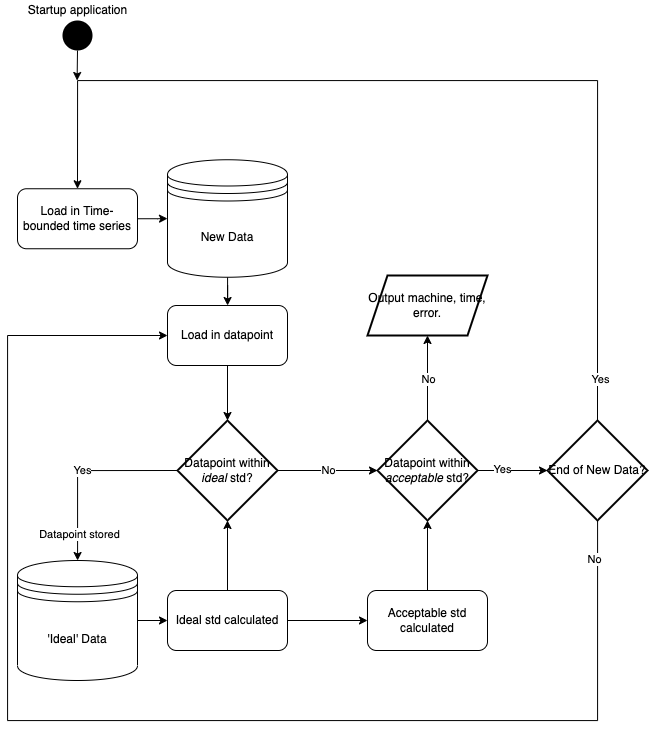

The diagram above was exported from draw.io. Its source (the exported page's mxGraphModel, read from the mxfile embedded in the PNG):
<mxGraphModel dx="1455" dy="951" grid="1" gridSize="10" guides="1" tooltips="1" connect="1" arrows="1" fold="1" page="1" pageScale="1" pageWidth="827" pageHeight="1169" math="0" shadow="0">
  <root>
    <mxCell id="WIyWlLk6GJQsqaUBKTNV-0" />
    <mxCell id="WIyWlLk6GJQsqaUBKTNV-1" parent="WIyWlLk6GJQsqaUBKTNV-0" />
    <mxCell id="8ox9CS-VN-pUBrKXQHjv-17" style="edgeStyle=orthogonalEdgeStyle;rounded=0;orthogonalLoop=1;jettySize=auto;html=1;exitX=1;exitY=0.5;exitDx=0;exitDy=0;" edge="1" parent="WIyWlLk6GJQsqaUBKTNV-1" source="qg3hudIlJkGMMW2DnoAc-0" target="8ox9CS-VN-pUBrKXQHjv-3">
      <mxGeometry relative="1" as="geometry" />
    </mxCell>
    <mxCell id="qg3hudIlJkGMMW2DnoAc-0" value="Load in Time-bounded time series" style="rounded=1;whiteSpace=wrap;html=1;" parent="WIyWlLk6GJQsqaUBKTNV-1" vertex="1">
      <mxGeometry x="104" y="408.25" width="120" height="60" as="geometry" />
    </mxCell>
    <mxCell id="8ox9CS-VN-pUBrKXQHjv-46" style="edgeStyle=orthogonalEdgeStyle;rounded=0;orthogonalLoop=1;jettySize=auto;html=1;exitX=0.5;exitY=1;exitDx=0;exitDy=0;" edge="1" parent="WIyWlLk6GJQsqaUBKTNV-1" source="qg3hudIlJkGMMW2DnoAc-37">
      <mxGeometry relative="1" as="geometry">
        <mxPoint x="163.608695652174" y="300" as="targetPoint" />
      </mxGeometry>
    </mxCell>
    <mxCell id="qg3hudIlJkGMMW2DnoAc-37" value="" style="ellipse;fillColor=#000000;strokeColor=none;" parent="WIyWlLk6GJQsqaUBKTNV-1" vertex="1">
      <mxGeometry x="149" y="240" width="30" height="30" as="geometry" />
    </mxCell>
    <mxCell id="8ox9CS-VN-pUBrKXQHjv-9" style="edgeStyle=orthogonalEdgeStyle;rounded=0;orthogonalLoop=1;jettySize=auto;html=1;exitX=1;exitY=0.5;exitDx=0;exitDy=0;entryX=0;entryY=0.5;entryDx=0;entryDy=0;" edge="1" parent="WIyWlLk6GJQsqaUBKTNV-1" source="8ox9CS-VN-pUBrKXQHjv-2" target="8ox9CS-VN-pUBrKXQHjv-8">
      <mxGeometry relative="1" as="geometry" />
    </mxCell>
    <mxCell id="8ox9CS-VN-pUBrKXQHjv-2" value="'Ideal' Data" style="shape=datastore;whiteSpace=wrap;html=1;" vertex="1" parent="WIyWlLk6GJQsqaUBKTNV-1">
      <mxGeometry x="104" y="780" width="120" height="120" as="geometry" />
    </mxCell>
    <mxCell id="8ox9CS-VN-pUBrKXQHjv-39" value="" style="edgeStyle=orthogonalEdgeStyle;rounded=0;orthogonalLoop=1;jettySize=auto;html=1;" edge="1" parent="WIyWlLk6GJQsqaUBKTNV-1" source="8ox9CS-VN-pUBrKXQHjv-3" target="8ox9CS-VN-pUBrKXQHjv-38">
      <mxGeometry relative="1" as="geometry" />
    </mxCell>
    <mxCell id="8ox9CS-VN-pUBrKXQHjv-3" value="New Data" style="shape=datastore;whiteSpace=wrap;html=1;" vertex="1" parent="WIyWlLk6GJQsqaUBKTNV-1">
      <mxGeometry x="254" y="379.25" width="120" height="117.5" as="geometry" />
    </mxCell>
    <mxCell id="8ox9CS-VN-pUBrKXQHjv-20" value="No" style="edgeStyle=orthogonalEdgeStyle;rounded=0;orthogonalLoop=1;jettySize=auto;html=1;exitX=1;exitY=0.5;exitDx=0;exitDy=0;exitPerimeter=0;entryX=0;entryY=0.5;entryDx=0;entryDy=0;entryPerimeter=0;" edge="1" parent="WIyWlLk6GJQsqaUBKTNV-1" source="8ox9CS-VN-pUBrKXQHjv-5" target="8ox9CS-VN-pUBrKXQHjv-19">
      <mxGeometry relative="1" as="geometry" />
    </mxCell>
    <mxCell id="8ox9CS-VN-pUBrKXQHjv-21" value="Yes" style="edgeStyle=orthogonalEdgeStyle;rounded=0;orthogonalLoop=1;jettySize=auto;html=1;exitX=0;exitY=0.5;exitDx=0;exitDy=0;exitPerimeter=0;" edge="1" parent="WIyWlLk6GJQsqaUBKTNV-1" source="8ox9CS-VN-pUBrKXQHjv-5" target="8ox9CS-VN-pUBrKXQHjv-2">
      <mxGeometry relative="1" as="geometry" />
    </mxCell>
    <mxCell id="8ox9CS-VN-pUBrKXQHjv-49" value="Datapoint stored" style="edgeLabel;html=1;align=center;verticalAlign=middle;resizable=0;points=[];" vertex="1" connectable="0" parent="8ox9CS-VN-pUBrKXQHjv-21">
      <mxGeometry x="0.7204" y="1" relative="1" as="geometry">
        <mxPoint as="offset" />
      </mxGeometry>
    </mxCell>
    <mxCell id="8ox9CS-VN-pUBrKXQHjv-5" value="Datapoint within &lt;i&gt;ideal&lt;/i&gt; std?" style="strokeWidth=2;html=1;shape=mxgraph.flowchart.decision;whiteSpace=wrap;" vertex="1" parent="WIyWlLk6GJQsqaUBKTNV-1">
      <mxGeometry x="264" y="640" width="100" height="100" as="geometry" />
    </mxCell>
    <mxCell id="8ox9CS-VN-pUBrKXQHjv-11" value="" style="edgeStyle=orthogonalEdgeStyle;rounded=0;orthogonalLoop=1;jettySize=auto;html=1;" edge="1" parent="WIyWlLk6GJQsqaUBKTNV-1" source="8ox9CS-VN-pUBrKXQHjv-8" target="8ox9CS-VN-pUBrKXQHjv-10">
      <mxGeometry relative="1" as="geometry" />
    </mxCell>
    <mxCell id="8ox9CS-VN-pUBrKXQHjv-13" style="edgeStyle=orthogonalEdgeStyle;rounded=0;orthogonalLoop=1;jettySize=auto;html=1;exitX=0.5;exitY=0;exitDx=0;exitDy=0;entryX=0.5;entryY=1;entryDx=0;entryDy=0;entryPerimeter=0;" edge="1" parent="WIyWlLk6GJQsqaUBKTNV-1" source="8ox9CS-VN-pUBrKXQHjv-8" target="8ox9CS-VN-pUBrKXQHjv-5">
      <mxGeometry relative="1" as="geometry" />
    </mxCell>
    <mxCell id="8ox9CS-VN-pUBrKXQHjv-8" value="Ideal std calculated" style="rounded=1;whiteSpace=wrap;html=1;" vertex="1" parent="WIyWlLk6GJQsqaUBKTNV-1">
      <mxGeometry x="254" y="810" width="120" height="60" as="geometry" />
    </mxCell>
    <mxCell id="8ox9CS-VN-pUBrKXQHjv-22" style="edgeStyle=orthogonalEdgeStyle;rounded=0;orthogonalLoop=1;jettySize=auto;html=1;exitX=0.5;exitY=0;exitDx=0;exitDy=0;entryX=0.5;entryY=1;entryDx=0;entryDy=0;entryPerimeter=0;" edge="1" parent="WIyWlLk6GJQsqaUBKTNV-1" source="8ox9CS-VN-pUBrKXQHjv-10" target="8ox9CS-VN-pUBrKXQHjv-19">
      <mxGeometry relative="1" as="geometry" />
    </mxCell>
    <mxCell id="8ox9CS-VN-pUBrKXQHjv-10" value="Acceptable std calculated" style="whiteSpace=wrap;html=1;rounded=1;" vertex="1" parent="WIyWlLk6GJQsqaUBKTNV-1">
      <mxGeometry x="454" y="810" width="120" height="60" as="geometry" />
    </mxCell>
    <mxCell id="8ox9CS-VN-pUBrKXQHjv-28" value="" style="edgeStyle=orthogonalEdgeStyle;rounded=0;orthogonalLoop=1;jettySize=auto;html=1;" edge="1" parent="WIyWlLk6GJQsqaUBKTNV-1" source="8ox9CS-VN-pUBrKXQHjv-19">
      <mxGeometry relative="1" as="geometry">
        <mxPoint x="634" y="690" as="targetPoint" />
      </mxGeometry>
    </mxCell>
    <mxCell id="8ox9CS-VN-pUBrKXQHjv-29" value="Yes" style="edgeLabel;html=1;align=center;verticalAlign=middle;resizable=0;points=[];" vertex="1" connectable="0" parent="8ox9CS-VN-pUBrKXQHjv-28">
      <mxGeometry x="-0.2907" y="2" relative="1" as="geometry">
        <mxPoint as="offset" />
      </mxGeometry>
    </mxCell>
    <mxCell id="8ox9CS-VN-pUBrKXQHjv-34" value="" style="edgeStyle=orthogonalEdgeStyle;rounded=0;orthogonalLoop=1;jettySize=auto;html=1;" edge="1" parent="WIyWlLk6GJQsqaUBKTNV-1" source="8ox9CS-VN-pUBrKXQHjv-19" target="8ox9CS-VN-pUBrKXQHjv-33">
      <mxGeometry relative="1" as="geometry" />
    </mxCell>
    <mxCell id="8ox9CS-VN-pUBrKXQHjv-35" value="No" style="edgeLabel;html=1;align=center;verticalAlign=middle;resizable=0;points=[];" vertex="1" connectable="0" parent="8ox9CS-VN-pUBrKXQHjv-34">
      <mxGeometry x="-0.0066" relative="1" as="geometry">
        <mxPoint as="offset" />
      </mxGeometry>
    </mxCell>
    <mxCell id="8ox9CS-VN-pUBrKXQHjv-19" value="Datapoint within &lt;i&gt;acceptable&lt;/i&gt; std?" style="strokeWidth=2;html=1;shape=mxgraph.flowchart.decision;whiteSpace=wrap;" vertex="1" parent="WIyWlLk6GJQsqaUBKTNV-1">
      <mxGeometry x="464" y="640" width="100" height="100" as="geometry" />
    </mxCell>
    <mxCell id="8ox9CS-VN-pUBrKXQHjv-33" value="Output machine, time, error." style="shape=parallelogram;perimeter=parallelogramPerimeter;whiteSpace=wrap;html=1;fixedSize=1;strokeWidth=2;" vertex="1" parent="WIyWlLk6GJQsqaUBKTNV-1">
      <mxGeometry x="454" y="495" width="120" height="60" as="geometry" />
    </mxCell>
    <mxCell id="8ox9CS-VN-pUBrKXQHjv-43" style="edgeStyle=orthogonalEdgeStyle;rounded=0;orthogonalLoop=1;jettySize=auto;html=1;entryX=0;entryY=0.5;entryDx=0;entryDy=0;" edge="1" parent="WIyWlLk6GJQsqaUBKTNV-1" source="8ox9CS-VN-pUBrKXQHjv-36" target="8ox9CS-VN-pUBrKXQHjv-38">
      <mxGeometry relative="1" as="geometry">
        <Array as="points">
          <mxPoint x="684" y="940" />
          <mxPoint x="94" y="940" />
          <mxPoint x="94" y="555" />
        </Array>
      </mxGeometry>
    </mxCell>
    <mxCell id="8ox9CS-VN-pUBrKXQHjv-50" value="No" style="edgeLabel;html=1;align=center;verticalAlign=middle;resizable=0;points=[];" vertex="1" connectable="0" parent="8ox9CS-VN-pUBrKXQHjv-43">
      <mxGeometry x="-0.9418" y="-4" relative="1" as="geometry">
        <mxPoint as="offset" />
      </mxGeometry>
    </mxCell>
    <mxCell id="8ox9CS-VN-pUBrKXQHjv-45" style="edgeStyle=orthogonalEdgeStyle;rounded=0;orthogonalLoop=1;jettySize=auto;html=1;exitX=0.5;exitY=0;exitDx=0;exitDy=0;exitPerimeter=0;entryX=0.5;entryY=0;entryDx=0;entryDy=0;" edge="1" parent="WIyWlLk6GJQsqaUBKTNV-1" source="8ox9CS-VN-pUBrKXQHjv-36" target="qg3hudIlJkGMMW2DnoAc-0">
      <mxGeometry relative="1" as="geometry">
        <Array as="points">
          <mxPoint x="684" y="300" />
          <mxPoint x="164" y="300" />
        </Array>
      </mxGeometry>
    </mxCell>
    <mxCell id="8ox9CS-VN-pUBrKXQHjv-47" value="Yes" style="edgeLabel;html=1;align=center;verticalAlign=middle;resizable=0;points=[];" vertex="1" connectable="0" parent="8ox9CS-VN-pUBrKXQHjv-45">
      <mxGeometry x="-0.9128" y="-2" relative="1" as="geometry">
        <mxPoint as="offset" />
      </mxGeometry>
    </mxCell>
    <mxCell id="8ox9CS-VN-pUBrKXQHjv-36" value="End of New Data?" style="strokeWidth=2;html=1;shape=mxgraph.flowchart.decision;whiteSpace=wrap;" vertex="1" parent="WIyWlLk6GJQsqaUBKTNV-1">
      <mxGeometry x="634" y="640" width="100" height="100" as="geometry" />
    </mxCell>
    <mxCell id="8ox9CS-VN-pUBrKXQHjv-40" style="edgeStyle=orthogonalEdgeStyle;rounded=0;orthogonalLoop=1;jettySize=auto;html=1;exitX=0.5;exitY=1;exitDx=0;exitDy=0;entryX=0.5;entryY=0;entryDx=0;entryDy=0;entryPerimeter=0;" edge="1" parent="WIyWlLk6GJQsqaUBKTNV-1" source="8ox9CS-VN-pUBrKXQHjv-38" target="8ox9CS-VN-pUBrKXQHjv-5">
      <mxGeometry relative="1" as="geometry" />
    </mxCell>
    <mxCell id="8ox9CS-VN-pUBrKXQHjv-38" value="Load in datapoint" style="rounded=1;whiteSpace=wrap;html=1;" vertex="1" parent="WIyWlLk6GJQsqaUBKTNV-1">
      <mxGeometry x="254" y="525" width="120" height="60" as="geometry" />
    </mxCell>
    <mxCell id="8ox9CS-VN-pUBrKXQHjv-51" value="Startup application" style="text;html=1;align=center;verticalAlign=middle;resizable=0;points=[];autosize=1;strokeColor=none;fillColor=none;" vertex="1" parent="WIyWlLk6GJQsqaUBKTNV-1">
      <mxGeometry x="109" y="220" width="110" height="20" as="geometry" />
    </mxCell>
  </root>
</mxGraphModel>